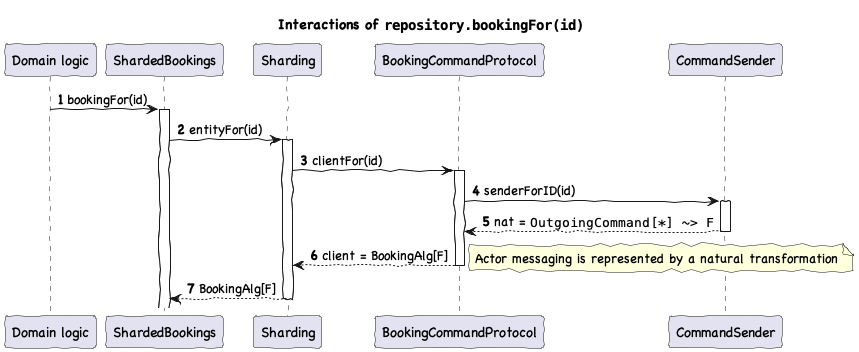

The diagram above was rendered by PlantUML. Its source (embedded in the PNG):
@startuml
'https://plantuml.com/sequence-diagram
title Interactions of ""repository.bookingFor(id)""
skinparam handwritten true
skinparam defaultFontName Chalkboard

participant "Domain logic" as Domain
participant ShardedBookings as ShardedBookings
participant Sharding as Sharding
participant BookingCommandProtocol as BookingCommandProtocol1
participant CommandSender as CommandSender
autonumber
autoactivate on

Domain -> ShardedBookings: bookingFor(id)
ShardedBookings -> Sharding: entityFor(id)
Sharding -> BookingCommandProtocol1: clientFor(id)
BookingCommandProtocol1 -> CommandSender: senderForID(id)
return nat = ""OutgoingCommand[*] ~> F""

return client = BookingAlg[F]
note right: Actor messaging is represented by a natural transformation

return BookingAlg[F]
@enduml